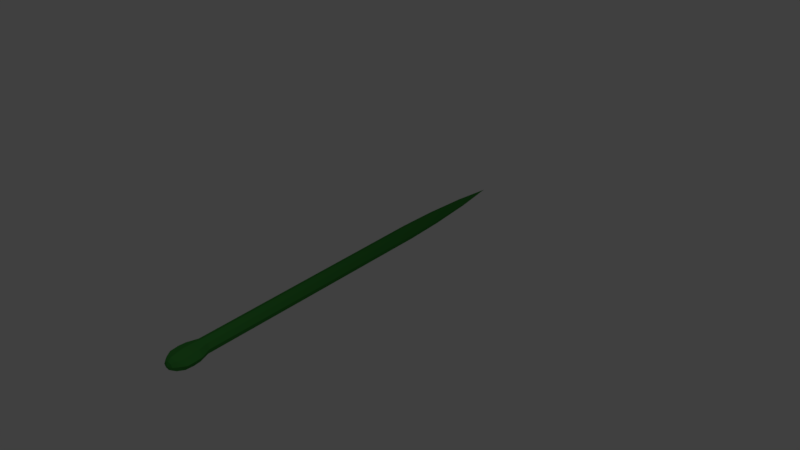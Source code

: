 # Source: snake.blend  (saved by Blender 2.77.0; exported with 4.5.12 LTS)
import bpy
from mathutils import Matrix  # noqa: F401  (used for matrix-valued properties, if any)

bpy.ops.wm.read_factory_settings(use_empty=True)
scene = bpy.context.scene
scene.name = 'Scene'

# ---- collections
col_collection_1 = bpy.data.collections.new('Collection 1'); scene.collection.children.link(col_collection_1)

# ---- materials (node trees are filled in below, after node groups)
mat_material_001 = bpy.data.materials.new('Material.001')
mat_material_001.alpha_threshold = 0.0
mat_material_001.diffuse_color = (0.04759, 0.2738, 0.04538, 1.0)
mat_material_001.specular_color = (0.0, 0.0, 0.0)
mat_material_001.roughness = 0.5

# ---- material node trees

# ---- world
world_world = bpy.data.worlds.new('World'); scene.world = world_world
world_world.color = (0.05088, 0.05088, 0.05088)
world_world.use_sun_shadow = False
world_world.sun_shadow_jitter_overblur = 0.0
world_world.cycles.sampling_method = 'MANUAL'

# ---- lights
light_lamp = bpy.data.lights.new('Lamp', 'POINT')
light_lamp.transmission_factor = 0.0
light_lamp.cutoff_distance = 30.0
light_lamp.energy = 100.0
light_lamp.shadow_buffer_clip_start = 1.001
light_lamp.shadow_soft_size = 0.1
light_lamp.shadow_maximum_resolution = 0.006
light_lamp.use_absolute_resolution = True

# ---- meshes
me_cylinder = bpy.data.meshes.new('Cylinder')
me_cylinder.from_pydata([(-0.2941, 22.62, 0.2941), (1.193e-08, -10.01, 0.8002), (0.5658, -6.873, 0.5658), (0.5658, -10.01, 0.5658), (0.8002, -6.873, -9.129e-07), (0.8002, -10.01, -1.023e-06), (0.5658, -6.873, -0.5658), (0.5658, -10.01, -0.5658), (-5.803e-08, -6.873, -0.8002), (2.536e-07, -10.01, -0.8002), (-0.4159, 22.62, 2.873e-06), (-0.5658, -10.01, -0.5658), (-0.2941, 22.62, -0.2941), (-0.8002, -10.01, -1.31e-06), (-1.134e-07, 22.62, -0.4159), (-0.5658, -10.01, 0.5658), (1.193e-08, -12.9, 0.8002), (0.5658, -12.9, 0.5658), (0.8002, -12.9, -1.412e-06), (0.5658, -12.9, -0.5658), (2.536e-07, -12.9, -0.8002), (-0.5658, -12.9, -0.5658), (-0.8002, -12.9, -1.698e-06), (-0.5658, -12.9, 0.5658), (1.193e-08, -15.28, 0.8002), (0.5658, -15.28, 0.5658), (0.8002, -15.28, -1.732e-06), (0.5658, -15.28, -0.5658), (2.536e-07, -15.28, -0.8002), (-0.5658, -15.28, -0.5658), (-0.8002, -15.28, -2.018e-06), (-0.5658, -15.28, 0.5658), (-6.228e-08, -17.28, 1.334), (0.6553, -17.28, 0.9434), (0.9268, -17.28, -1.975e-06), (0.6553, -17.28, -0.9434), (3.762e-07, -17.28, -1.334), (-0.6553, -17.28, -0.9434), (-0.9268, -17.28, -2.293e-06), (-0.6553, -17.28, 0.9434), (-6.911e-08, -18.23, 1.334), (0.5843, -18.23, 0.9434), (0.8264, -18.23, -2.121e-06), (0.5843, -18.23, -0.9434), (3.782e-07, -18.23, -1.334), (-0.5843, -18.23, -0.9434), (-0.8264, -18.23, -2.401e-06), (-0.5843, -18.23, 0.9434), (1.948e-08, -18.91, 0.8631), (0.5012, -18.91, 0.6103), (0.7089, -18.91, -2.214e-06), (0.5012, -18.91, -0.6103), (2.936e-07, -18.91, -0.8631), (-0.5012, -18.91, -0.6103), (-0.7089, -18.91, -2.462e-06), (-0.5012, -18.91, 0.6103), (8.025e-08, -19.28, 0.5256), (0.3052, -19.28, 0.3717), (0.4317, -19.28, -2.324e-06), (0.3052, -19.28, -0.3717), (2.472e-07, -19.28, -0.5256), (-0.3052, -19.28, -0.3717), (-0.4317, -19.28, -2.476e-06), (-0.3052, -19.28, 0.3717), (1.69e-07, -19.43, -2.447e-06), (0.8929, -16.48, -1.873e-06), (0.6314, -16.48, -0.8963), (-5.908e-08, -16.48, 1.268), (0.6314, -16.48, 0.8963), (-0.6314, -16.48, 0.8963), (-0.6314, -16.48, -0.8963), (-0.8929, -16.48, -2.18e-06), (3.564e-07, -16.48, -1.268), (-2.997e-07, -6.873, 0.8002), (0.2941, 22.62, -0.2941), (0.4159, 22.62, 3.022e-06), (0.2941, 22.62, 0.2941), (-2.39e-07, 22.62, 0.4159), (-0.5658, -6.873, -0.5658), (-0.8002, -6.873, -1.199e-06), (-0.5658, -6.873, 0.5658), (-2.997e-07, -3.087, 0.8002), (0.5658, -3.087, 0.5658), (0.8002, -3.087, -4.043e-07), (0.5658, -3.087, -0.5658), (-5.803e-08, -3.087, -0.8002), (-0.5658, -3.087, -0.5658), (-0.8002, -3.087, -6.905e-07), (-0.5658, -3.087, 0.5658), (-2.997e-07, 0.3857, 0.8002), (0.5658, 0.3857, 0.5658), (0.8002, 0.3857, 6.227e-08), (0.5658, 0.3857, -0.5658), (-5.803e-08, 0.3857, -0.8002), (-0.5658, 0.3857, -0.5658), (-0.8002, 0.3857, -2.239e-07), (-0.5658, 0.3857, 0.5658), (-2.997e-07, 4.271, 0.8002), (0.5658, 4.271, 0.5658), (0.8002, 4.271, 5.843e-07), (0.5658, 4.271, -0.5658), (-5.803e-08, 4.271, -0.8002), (-0.5658, 4.271, -0.5658), (-0.8002, 4.271, 2.981e-07), (-0.5658, 4.271, 0.5658), (-2.997e-07, 8.76, 0.8002), (0.5658, 8.76, 0.5658), (0.8002, 8.76, 1.187e-06), (0.5658, 8.76, -0.5658), (-5.803e-08, 8.76, -0.8002), (-0.5658, 8.76, -0.5658), (-0.8002, 8.76, 9.013e-07), (-0.5658, 8.76, 0.5658), (-2.997e-07, 13.32, 0.8002), (0.5658, 13.32, 0.5658), (0.8002, 13.32, 1.8e-06), (0.5658, 13.32, -0.5658), (-5.803e-08, 13.32, -0.8002), (-0.5658, 13.32, -0.5658), (-0.8002, 13.32, 1.514e-06), (-0.5658, 13.32, 0.5658), (-2.816e-07, 17.69, 0.6875), (0.4861, 17.69, 0.4861), (0.6875, 17.69, 2.379e-06), (0.4861, 17.69, -0.4861), (-7.399e-08, 17.69, -0.6875), (-0.4861, 17.69, -0.4861), (-0.6875, 17.69, 2.133e-06), (-0.4861, 17.69, 0.4861), (-1.789e-07, 26.99, 3.576e-06), (-0.5658, -14.09, 0.5658), (1.193e-08, -14.09, 0.8002), (-0.5658, -14.09, -0.5658), (-0.8002, -14.09, -1.858e-06), (0.5658, -14.09, -0.5658), (2.536e-07, -14.09, -0.8002), (0.5658, -14.09, 0.5658), (0.8002, -14.09, -1.572e-06), (-0.8002, -11.45, -1.504e-06), (-0.5658, -11.45, 0.5658), (0.5658, -11.45, 0.5658), (0.8002, -11.45, -1.218e-06), (2.536e-07, -11.45, -0.8002), (-0.5658, -11.45, -0.5658), (1.193e-08, -11.45, 0.8002), (0.5658, -11.45, -0.5658), (0.5658, -8.439, 0.5658), (0.8002, -8.439, -9.682e-07), (0.5658, -8.439, -0.5658), (9.777e-08, -8.439, -0.8002), (-1.439e-07, -8.439, 0.8002), (-0.5658, -8.439, -0.5658), (-0.8002, -8.439, -1.254e-06), (-0.5658, -8.439, 0.5658), (0.5658, -4.98, -0.5658), (-5.803e-08, -4.98, -0.8002), (0.8002, -4.98, -6.586e-07), (0.5658, -4.98, 0.5658), (-0.8002, -4.98, -9.448e-07), (-0.5658, -4.98, -0.5658), (-2.997e-07, -4.98, 0.8002), (-0.5658, -4.98, 0.5658), (-2.997e-07, -1.351, 0.8002), (-0.5658, -1.351, 0.5658), (-0.8002, -1.351, -4.572e-07), (-0.5658, -1.351, -0.5658), (-5.803e-08, -1.351, -0.8002), (0.5658, -1.351, -0.5658), (0.8002, -1.351, -1.71e-07), (0.5658, -1.351, 0.5658), (-0.5658, 2.328, -0.5658), (-5.803e-08, 2.328, -0.8002), (0.5658, 2.328, -0.5658), (0.8002, 2.328, 3.233e-07), (0.5658, 2.328, 0.5658), (-2.997e-07, 2.328, 0.8002), (-0.5658, 2.328, 0.5658), (-0.8002, 2.328, 3.711e-08), (-0.5658, 6.515, 0.5658), (-0.8002, 6.515, 5.997e-07), (-0.5658, 6.515, -0.5658), (-5.803e-08, 6.515, -0.8002), (0.5658, 6.515, -0.5658), (0.8002, 6.515, 8.859e-07), (0.5658, 6.515, 0.5658), (-2.997e-07, 6.515, 0.8002), (-0.8002, 11.04, 1.207e-06), (-0.5658, 11.04, -0.5658), (-5.803e-08, 11.04, -0.8002), (0.5658, 11.04, -0.5658), (0.8002, 11.04, 1.494e-06), (0.5658, 11.04, 0.5658), (-0.5658, 11.04, 0.5658), (-2.997e-07, 11.04, 0.8002), (0.526, 15.5, 0.526), (-2.906e-07, 15.5, 0.7438), (-0.526, 15.5, 0.526), (-0.7438, 15.5, 1.824e-06), (-0.526, 15.5, -0.5259), (-6.601e-08, 15.5, -0.7438), (0.526, 15.5, -0.5259), (0.7438, 15.5, 2.09e-06), (-2.603e-07, 20.15, 0.5517), (0.3901, 20.15, 0.3901), (0.5517, 20.15, 2.701e-06), (0.3901, 20.15, -0.3901), (-9.369e-08, 20.15, -0.5517), (-0.3901, 20.15, -0.3901), (-0.5517, 20.15, 2.503e-06), (-0.3901, 20.15, 0.3901)], [], [(150, 1, 3, 146), (146, 3, 5, 147), (147, 5, 7, 148), (148, 7, 9, 149), (149, 9, 11, 151), (151, 11, 13, 152), (139, 138, 22, 23), (152, 13, 15, 153), (153, 15, 1, 150), (203, 204, 75, 76), (141, 140, 17, 18), (143, 142, 20, 21), (144, 139, 23, 16), (140, 144, 16, 17), (145, 141, 18, 19), (138, 143, 21, 22), (142, 145, 19, 20), (131, 130, 31, 24), (133, 132, 29, 30), (135, 134, 27, 28), (137, 136, 25, 26), (130, 133, 30, 31), (132, 135, 28, 29), (134, 137, 26, 27), (136, 131, 24, 25), (66, 65, 34, 35), (68, 67, 32, 33), (67, 69, 39, 32), (71, 70, 37, 38), (72, 66, 35, 36), (65, 68, 33, 34), (69, 71, 38, 39), (70, 72, 36, 37), (39, 38, 46, 47), (37, 36, 44, 45), (35, 34, 42, 43), (33, 32, 40, 41), (32, 39, 47, 40), (38, 37, 45, 46), (36, 35, 43, 44), (34, 33, 41, 42), (44, 43, 51, 52), (42, 41, 49, 50), (47, 46, 54, 55), (45, 44, 52, 53), (43, 42, 50, 51), (41, 40, 48, 49), (40, 47, 55, 48), (46, 45, 53, 54), (48, 55, 63, 56), (54, 53, 61, 62), (52, 51, 59, 60), (50, 49, 57, 58), (55, 54, 62, 63), (53, 52, 60, 61), (51, 50, 58, 59), (49, 48, 56, 57), (61, 60, 64), (59, 58, 64), (57, 56, 64), (56, 63, 64), (62, 61, 64), (60, 59, 64), (58, 57, 64), (63, 62, 64), (29, 28, 72, 70), (31, 30, 71, 69), (26, 25, 68, 65), (28, 27, 66, 72), (30, 29, 70, 71), (24, 31, 69, 67), (25, 24, 67, 68), (27, 26, 65, 66), (205, 206, 14, 74), (207, 208, 10, 12), (209, 202, 77, 0), (202, 203, 76, 77), (204, 205, 74, 75), (206, 207, 12, 14), (208, 209, 0, 10), (163, 162, 89, 96), (165, 164, 95, 94), (167, 166, 93, 92), (169, 168, 91, 90), (164, 163, 96, 95), (166, 165, 94, 93), (168, 167, 92, 91), (162, 169, 90, 89), (171, 170, 102, 101), (173, 172, 100, 99), (175, 174, 98, 97), (176, 175, 97, 104), (170, 177, 103, 102), (172, 171, 101, 100), (174, 173, 99, 98), (177, 176, 104, 103), (179, 178, 112, 111), (181, 180, 110, 109), (183, 182, 108, 107), (185, 184, 106, 105), (178, 185, 105, 112), (180, 179, 111, 110), (182, 181, 109, 108), (184, 183, 107, 106), (187, 186, 119, 118), (189, 188, 117, 116), (191, 190, 115, 114), (186, 192, 120, 119), (188, 187, 118, 117), (190, 189, 116, 115), (193, 191, 114, 113), (192, 193, 113, 120), (195, 194, 122, 121), (196, 195, 121, 128), (198, 197, 127, 126), (200, 199, 125, 124), (194, 201, 123, 122), (197, 196, 128, 127), (199, 198, 126, 125), (201, 200, 124, 123), (154, 155, 85, 84), (155, 159, 86, 85), (156, 154, 84, 83), (157, 156, 83, 82), (160, 157, 82, 81), (161, 160, 81, 88), (158, 161, 88, 87), (159, 78, 79, 158), (12, 10, 129), (77, 76, 129), (0, 77, 129), (75, 74, 129), (12, 129, 14), (10, 0, 129), (76, 75, 129), (14, 129, 74), (17, 16, 131, 136), (19, 18, 137, 134), (21, 20, 135, 132), (23, 22, 133, 130), (18, 17, 136, 137), (20, 19, 134, 135), (22, 21, 132, 133), (16, 23, 130, 131), (9, 7, 145, 142), (13, 11, 143, 138), (7, 5, 141, 145), (3, 1, 144, 140), (1, 15, 139, 144), (11, 9, 142, 143), (5, 3, 140, 141), (15, 13, 138, 139), (80, 153, 150, 73), (79, 152, 153, 80), (78, 151, 152, 79), (8, 149, 151, 78), (6, 148, 149, 8), (4, 147, 148, 6), (2, 146, 147, 4), (73, 150, 146, 2), (86, 159, 158, 87), (79, 80, 161, 158), (80, 73, 160, 161), (73, 2, 157, 160), (2, 4, 156, 157), (4, 6, 154, 156), (8, 78, 159, 155), (6, 8, 155, 154), (81, 82, 169, 162), (83, 84, 167, 168), (85, 86, 165, 166), (87, 88, 163, 164), (82, 83, 168, 169), (84, 85, 166, 167), (86, 87, 164, 165), (88, 81, 162, 163), (95, 96, 176, 177), (90, 91, 173, 174), (92, 93, 171, 172), (94, 95, 177, 170), (96, 89, 175, 176), (89, 90, 174, 175), (91, 92, 172, 173), (93, 94, 170, 171), (98, 99, 183, 184), (100, 101, 181, 182), (102, 103, 179, 180), (104, 97, 185, 178), (97, 98, 184, 185), (99, 100, 182, 183), (101, 102, 180, 181), (103, 104, 178, 179), (112, 105, 193, 192), (105, 106, 191, 193), (107, 108, 189, 190), (109, 110, 187, 188), (111, 112, 192, 186), (106, 107, 190, 191), (108, 109, 188, 189), (110, 111, 186, 187), (115, 116, 200, 201), (117, 118, 198, 199), (119, 120, 196, 197), (114, 115, 201, 194), (116, 117, 199, 200), (118, 119, 197, 198), (120, 113, 195, 196), (113, 114, 194, 195), (127, 128, 209, 208), (125, 126, 207, 206), (123, 124, 205, 204), (121, 122, 203, 202), (128, 121, 202, 209), (126, 127, 208, 207), (124, 125, 206, 205), (122, 123, 204, 203)])
me_cylinder.materials.append(mat_material_001)
me_cylinder.use_remesh_preserve_volume = False
me_cylinder.use_remesh_preserve_attributes = False
me_cylinder.use_mirror_vertex_groups = False
me_cylinder.update()

# ---- curves / text
cu_beziercurve_002 = bpy.data.curves.new('BezierCurve.002', 'CURVE')
cu_beziercurve_002.dimensions = '3D'
_sp = cu_beziercurve_002.splines.new('BEZIER'); _sp.bezier_points.add(7)
_sp.bezier_points.foreach_set('co', [-0.02953, 14.59, -3.78e-08, 1.837, 11.4, -3.78e-08, -1.358, 10.16, 1.513e-07, 2.036, 8.523, -7.629e-08, -1.151, 6.407, 1.347e-07, 2.163, 4.516, -1.035e-07, -1.065, 2.364, -1.561e-07, 2.194, 0.9767, -1.925e-07])
_sp.bezier_points.foreach_set('handle_left', [-0.04355, 15.3, -3.78e-08, 1.823, 12.1, -3.78e-08, -1.353, 11.16, 1.513e-07, 2.046, 9.523, -7.629e-08, -1.015, 7.256, 1.347e-07, 2.166, 5.516, -1.035e-07, -1.063, 3.364, -1.561e-07, 2.197, 1.977, -1.925e-07])
_sp.bezier_points.foreach_set('handle_right', [-0.01551, 13.89, -3.78e-08, 1.851, 10.69, -3.78e-08, -1.363, 9.159, 1.513e-07, 2.025, 7.523, -7.629e-08, -1.309, 5.42, 1.347e-07, 2.161, 3.516, -1.035e-07, -1.068, 1.364, -1.561e-07, 2.192, -0.0233, -1.925e-07])
for _p, _l, _r in zip(_sp.bezier_points, ['ALIGNED', 'ALIGNED', 'ALIGNED', 'ALIGNED', 'ALIGNED', 'ALIGNED', 'ALIGNED', 'ALIGNED'], ['ALIGNED', 'ALIGNED', 'ALIGNED', 'ALIGNED', 'ALIGNED', 'ALIGNED', 'ALIGNED', 'ALIGNED']): _p.handle_left_type = _l; _p.handle_right_type = _r
_sp.order_u = 0
_sp.order_v = 0
cu_beziercurve_002.use_path = True
cu_beziercurve_002.use_path_clamp = True
cu_beziercurve_002.bevel_resolution = 0
cu_beziercurve_002.fill_mode = 'HALF'
arm_armature_001 = bpy.data.armatures.new('Armature.001')  # bones are not reproduced

# ---- objects
ob_armature = bpy.data.objects.new('Armature', arm_armature_001)
ob_cylinder = bpy.data.objects.new('Cylinder', me_cylinder)
ob_beziercurve = bpy.data.objects.new('BezierCurve', cu_beziercurve_002)
ob_lamp = bpy.data.objects.new('Lamp', light_lamp)

# ---- transforms, parenting, visibility, modifiers, constraints
ob_armature.location = (-5.106e-08, 12.69, 0.005556)
ob_armature.show_in_front = True
ob_armature.lineart.crease_threshold = 0.0
ob_cylinder.parent = ob_armature
ob_cylinder.matrix_parent_inverse = Matrix(((1.0, 0.0, 0.0, 5.106e-08), (0.0, 1.0, 0.0, -12.69), (0.0, 0.0, 1.0, -0.005556), (0.0, 0.0, 0.0, 1.0)))
ob_cylinder.location = (4.016e-14, 6.437, -4.755e-21)
ob_cylinder.rotation_euler = (-1.344e-07, -1.571, 0.0)
ob_cylinder.scale = (0.235, 0.235, 0.235)
ob_cylinder.lineart.crease_threshold = 0.0
_vg = ob_cylinder.vertex_groups.new(name='Bone')
for _i, _w in zip([129], [0.9898]): _vg.add([_i], _w, 'REPLACE')
_vg = ob_cylinder.vertex_groups.new(name='Bone.001')
for _i, _w in zip([0, 10, 12, 14, 74, 75, 76, 77, 202, 203, 204, 205, 206, 207, 208, 209], [0.9985, 0.9987, 0.9986, 0.9982, 0.998, 0.9978, 0.9979, 0.9982, 0.9863, 0.9846, 0.984, 0.9846, 0.9863, 0.9881, 0.9889, 0.9881]): _vg.add([_i], _w, 'REPLACE')
_vg = ob_cylinder.vertex_groups.new(name='Bone.002')
for _i, _w in zip([121, 122, 123, 124, 125, 126, 127, 128, 194, 195, 199, 200, 201], [0.9588, 0.9548, 0.9532, 0.9548, 0.9588, 0.9631, 0.9649, 0.9631, 0.005331, 0.0008845, 0.0008846, 0.005331, 0.007094]): _vg.add([_i], _w, 'REPLACE')
_vg = ob_cylinder.vertex_groups.new(name='Bone.003')
for _i, _w in zip([113, 114, 115, 116, 117, 118, 119, 120, 122, 123, 124, 187, 188, 189, 190, 191, 192, 193, 194, 195, 196, 197, 198, 199, 200, 201], [0.97, 0.9675, 0.9665, 0.9675, 0.97, 0.9727, 0.9738, 0.9727, 0.0008087, 0.002583, 0.0008084, 0.001782, 0.006747, 0.01142, 0.01328, 0.01142, 0.001782, 0.006747, 0.9708, 0.9732, 0.9758, 0.977, 0.9758, 0.9732, 0.9708, 0.9698]): _vg.add([_i], _w, 'REPLACE')
_vg = ob_cylinder.vertex_groups.new(name='Bone.004')
for _i, _w in zip([105, 106, 107, 108, 109, 110, 112, 113, 114, 115, 116, 117, 118, 120, 186, 187, 188, 189, 190, 191, 192, 193], [0.00554, 0.009999, 0.01177, 0.009999, 0.00554, 0.000788, 0.000788, 0.006713, 0.01126, 0.01306, 0.01126, 0.006713, 0.001872, 0.001872, 0.9503, 0.9482, 0.9432, 0.9385, 0.9366, 0.9385, 0.9482, 0.9432]): _vg.add([_i], _w, 'REPLACE')
_vg = ob_cylinder.vertex_groups.new(name='Bone.005')
for _i, _w in zip([97, 98, 99, 100, 101, 102, 103, 104, 105, 106, 107, 108, 109, 110, 111, 112, 178, 179, 180, 181, 182, 183, 184, 185, 187, 188, 189, 190, 191, 192, 193], [0.01203, 0.01709, 0.01911, 0.01709, 0.01203, 0.006644, 0.004307, 0.006644, 0.9705, 0.968, 0.967, 0.968, 0.9705, 0.9732, 0.9743, 0.9732, 0.9727, 0.9738, 0.9727, 0.97, 0.9675, 0.9664, 0.9675, 0.97, 0.001809, 0.006778, 0.01146, 0.01332, 0.01146, 0.001809, 0.006778]): _vg.add([_i], _w, 'REPLACE')
_vg = ob_cylinder.vertex_groups.new(name='Bone.006')
for _i, _w in zip([89, 90, 91, 92, 93, 94, 95, 96, 97, 98, 99, 100, 101, 102, 103, 104, 170, 171, 172, 173, 174, 175, 176, 177, 178, 179, 180, 181, 182, 183, 184, 185], [0.02928, 0.0356, 0.0381, 0.0356, 0.02928, 0.02254, 0.01961, 0.02254, 0.9676, 0.9648, 0.9637, 0.9648, 0.9676, 0.9705, 0.9717, 0.9705, 0.9644, 0.9609, 0.9577, 0.9564, 0.9577, 0.9609, 0.9644, 0.9658, 0.003142, 0.0009396, 0.003142, 0.008218, 0.013, 0.0149, 0.013, 0.008218]): _vg.add([_i], _w, 'REPLACE')
_vg = ob_cylinder.vertex_groups.new(name='Bone.007')
for _i, _w in zip([81, 82, 83, 84, 85, 86, 87, 88, 89, 90, 91, 92, 93, 94, 95, 96, 162, 163, 164, 165, 166, 167, 168, 169, 170, 171, 172, 173, 174, 175, 176, 177], [0.03882, 0.04581, 0.04859, 0.04583, 0.03888, 0.03163, 0.0283, 0.03139, 0.9582, 0.9547, 0.9533, 0.9547, 0.9582, 0.9619, 0.9635, 0.9619, 0.9518, 0.956, 0.9578, 0.956, 0.9518, 0.9479, 0.9464, 0.9479, 0.01906, 0.0255, 0.03154, 0.03394, 0.03154, 0.0255, 0.01906, 0.01626]): _vg.add([_i], _w, 'REPLACE')
_vg = ob_cylinder.vertex_groups.new(name='Bone.008')
for _i, _w in zip([2, 4, 6, 8, 73, 78, 79, 80, 81, 82, 83, 84, 85, 86, 87, 88, 154, 155, 156, 157, 158, 159, 160, 161, 162, 163, 164, 165, 166, 167, 168, 169], [0.04237, 0.04554, 0.04334, 0.0367, 0.03538, 0.02887, 0.02529, 0.02829, 0.9538, 0.95, 0.9485, 0.95, 0.9538, 0.9577, 0.9594, 0.9578, 0.9552, 0.9586, 0.9538, 0.9552, 0.9638, 0.9622, 0.9586, 0.9622, 0.0423, 0.03456, 0.03119, 0.03456, 0.0423, 0.04954, 0.0512, 0.04954]): _vg.add([_i], _w, 'REPLACE')
_vg = ob_cylinder.vertex_groups.new(name='Bone.009')
for _i, _w in zip([1, 2, 3, 4, 5, 6, 7, 8, 9, 11, 13, 15, 73, 78, 79, 80, 146, 147, 148, 149, 150, 151, 152, 153, 154, 155, 156, 157, 158, 159, 160, 161], [0.05752, 0.9503, 0.06169, 0.9485, 0.06307, 0.9498, 0.06104, 0.9536, 0.0566, 0.05211, 0.05041, 0.05276, 0.9543, 0.958, 0.96, 0.9583, 0.938, 0.9362, 0.938, 0.9425, 0.9426, 0.9474, 0.9496, 0.9475, 0.0351, 0.02884, 0.03761, 0.03514, 0.01928, 0.02218, 0.02889, 0.0222]): _vg.add([_i], _w, 'REPLACE')
_vg = ob_cylinder.vertex_groups.new(name='Bone.010')
for _i, _w in zip([1, 3, 5, 7, 9, 11, 13, 15, 16, 17, 18, 19, 20, 21, 22, 23, 138, 139, 140, 141, 142, 143, 144, 145, 146, 147, 148, 149, 150, 151, 152, 153], [0.9382, 0.9334, 0.9318, 0.9341, 0.9392, 0.9443, 0.9462, 0.9436, 0.06695, 0.07183, 0.07376, 0.07183, 0.06696, 0.0617, 0.05939, 0.06169, 0.9417, 0.9392, 0.9285, 0.9264, 0.9337, 0.9393, 0.9337, 0.9285, 0.05879, 0.06045, 0.05883, 0.05469, 0.05464, 0.05023, 0.04653, 0.0502]): _vg.add([_i], _w, 'REPLACE')
_vg = ob_cylinder.vertex_groups.new(name='Bone.011')
for _i, _w in zip([16, 17, 18, 19, 20, 21, 22, 23, 24, 25, 26, 27, 28, 29, 30, 31, 130, 131, 132, 133, 134, 135, 136, 137, 138, 139, 140, 141, 142, 143, 144, 145], [0.9253, 0.9193, 0.9169, 0.9193, 0.9253, 0.9317, 0.9344, 0.9317, 0.07989, 0.08657, 0.08774, 0.08469, 0.07963, 0.07507, 0.07127, 0.07324, 0.9152, 0.9078, 0.9152, 0.9184, 0.9008, 0.9078, 0.9009, 0.8981, 0.0549, 0.05705, 0.06653, 0.06832, 0.06196, 0.05705, 0.06197, 0.06652]): _vg.add([_i], _w, 'REPLACE')
_vg = ob_cylinder.vertex_groups.new(name='Bone.012')
for _i, _w in zip([24, 25, 26, 27, 28, 29, 30, 31, 32, 33, 34, 35, 36, 37, 38, 39, 40, 41, 42, 43, 44, 45, 46, 47, 48, 49, 50, 51, 52, 53, 54, 55, 56, 57, 58, 59, 60, 61, 62, 63, 64, 65, 66, 67, 68, 69, 70, 71, 72, 130, 131, 132, 133, 134, 135, 136, 137], [0.9196, 0.9128, 0.9115, 0.9147, 0.9198, 0.9245, 0.9283, 0.9263, 0.9967, 0.9966, 0.9972, 0.9966, 0.9967, 0.9972, 0.9982, 0.9972, 0.9991, 0.9991, 0.9994, 0.9992, 0.9991, 0.9993, 0.9997, 0.9993, 0.9998, 0.9998, 0.9998, 0.9998, 0.9998, 0.9998, 0.9999, 0.9998, 0.9999, 0.9999, 0.9999, 0.9999, 0.9999, 1.0, 1.0, 1.0, 1.0, 0.988, 0.9873, 0.9885, 0.987, 0.9893, 0.9891, 0.9916, 0.9884, 0.07945, 0.08593, 0.07936, 0.07654, 0.09201, 0.08595, 0.0919, 0.09432]): _vg.add([_i], _w, 'REPLACE')
_m = ob_cylinder.modifiers.new('Armature', 'ARMATURE')
_m.object = ob_armature
ob_beziercurve.location = (0.0, 1.939, 0.0)
ob_beziercurve.lineart.crease_threshold = 0.0
ob_lamp.location = (4.076, 1.005, 5.904)
ob_lamp.rotation_euler = (0.6503, 0.05522, 1.866)
ob_lamp.lock_rotations_4d = False
ob_lamp.empty_display_type = 'ARROWS'
ob_lamp.color = (0.0, 0.0, 0.0, 0.0)
ob_lamp.lineart.crease_threshold = 0.0

# ---- collection membership
col_collection_1.objects.link(ob_armature)
col_collection_1.objects.link(ob_cylinder)
col_collection_1.objects.link(ob_beziercurve)
col_collection_1.objects.link(ob_lamp)

# ---- scene / render settings (as saved in the file)
scene.frame_start = 1; scene.frame_end = 60; scene.frame_set(21)
scene.render.engine = 'CYCLES'
scene.render.resolution_percentage = 50
scene.render.dither_intensity = 0.0
scene.cycles.use_denoising = False
scene.cycles.samples = 128
scene.cycles.sampling_pattern = 'TABULATED_SOBOL'
scene.cycles.light_sampling_threshold = 0.0
scene.cycles.use_adaptive_sampling = False
scene.cycles.use_light_tree = False
scene.cycles.blur_glossy = 0.0
scene.cycles.sample_clamp_indirect = 0.0
scene.view_settings.view_transform = 'Standard'
bpy.context.view_layer.update()

# ---- added for rendering (the .blend has no active camera): camera
cam_auto = bpy.data.cameras.new('AutoCamera')
cam_auto.lens = 50.0
cam_auto.sensor_width = 36.0
cam_auto.clip_end = 1000.0
ob_auto_camera = bpy.data.objects.new('AutoCamera', cam_auto)
scene.collection.objects.link(ob_auto_camera)
ob_auto_camera.location = (15.6145, -9.49212, 12.8114)
ob_auto_camera.rotation_euler = (1.09748, -7.21219e-08, 0.694738)
scene.camera = ob_auto_camera
bpy.context.view_layer.update()
